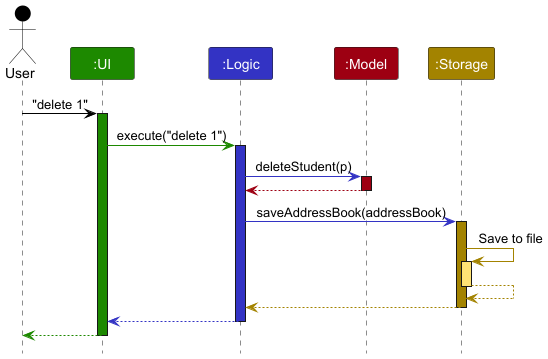

The diagram above was rendered by PlantUML. Its source (embedded in the PNG):
@startuml
!include style.puml
skinparam ArrowFontStyle plain

Actor User as user USER_COLOR
Participant ":UI" as ui UI_COLOR
Participant ":Logic" as logic LOGIC_COLOR
Participant ":Model" as model MODEL_COLOR
Participant ":Storage" as storage STORAGE_COLOR

user -[USER_COLOR]> ui : "delete 1"
activate ui UI_COLOR

ui -[UI_COLOR]> logic : execute("delete 1")
activate logic LOGIC_COLOR

logic -[LOGIC_COLOR]> model : deleteStudent(p)
activate model MODEL_COLOR

model -[MODEL_COLOR]-> logic
deactivate model

logic -[LOGIC_COLOR]> storage : saveAddressBook(addressBook)
activate storage STORAGE_COLOR

storage -[STORAGE_COLOR]> storage : Save to file
activate storage STORAGE_COLOR_T1
storage --[STORAGE_COLOR]> storage
deactivate storage

storage --[STORAGE_COLOR]> logic
deactivate storage

logic --[LOGIC_COLOR]> ui
deactivate logic

ui--[UI_COLOR]> user
deactivate ui
@enduml